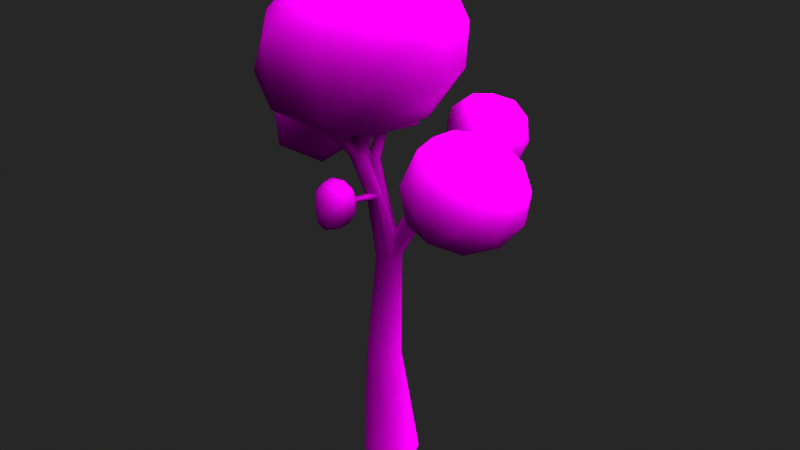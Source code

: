 # Source: tree.blend  (saved by Blender 2.80.44; exported with 4.5.12 LTS)
import bpy
from mathutils import Matrix  # noqa: F401  (used for matrix-valued properties, if any)

bpy.ops.wm.read_factory_settings(use_empty=True)
scene = bpy.context.scene
scene.name = 'Scene'

# ---- collections
col_collection = bpy.data.collections.new('Collection'); scene.collection.children.link(col_collection)

# ---- images (referenced by path relative to the original .blend; pixels are not part of the script)
import os
ASSET_DIR = os.environ.get("B2B_ASSET_DIR", "")  # directory of the original .blend (textures are referenced by path, not embedded)
HERE = os.path.dirname(os.path.abspath(__file__))  # packed textures are extracted next to this script under _unpacked/

def load_image(name, relpath, width, height, colorspace="sRGB"):
    """Load a texture the original file referenced (path relative to the .blend, or extracted next to this script)."""
    p = next((c for c in (os.path.join(HERE, relpath), os.path.join(ASSET_DIR, relpath)) if relpath and os.path.exists(c)), "")
    if p:
        img = bpy.data.images.load(p, check_existing=True)
        img.name = name
    else:  # same state as the original file: an image datablock whose file is absent (Cycles renders it pink)
        img = bpy.data.images.new(name, width, height)
        img.source = "FILE"
        img.filepath = "//" + (relpath or name)
    img.colorspace_settings.name = colorspace
    return img
img_tree_png = load_image('tree.png', 'tree.png', 1024, 1024, 'Linear Rec.709')

# ---- materials (node trees are filled in below, after node groups)
mat_tree_material = bpy.data.materials.new('Tree Material')
mat_tree_material.use_transparent_shadow = False
mat_tree_material.roughness = 0.25

# ---- material node trees
mat_tree_material.use_nodes = True; mat_tree_material.node_tree.nodes.clear()
_N = mat_tree_material.node_tree.nodes; _L = mat_tree_material.node_tree.links
n0 = _N.new('ShaderNodeOutputMaterial'); n0.name = 'Material Output'; n0.location = (300, 300)
n1 = _N.new('ShaderNodeBsdfDiffuse'); n1.name = 'Diffuse BSDF'; n1.location = (10, 300)
n1.inputs[1].default_value = 0.5
n2 = _N.new('ShaderNodeTexImage'); n2.name = 'Image Texture.001'; n2.location = (-368, 293)
n2.width = 306
n2.image = img_tree_png
_L.new(n1.outputs[0], n0.inputs[0])
_L.new(n2.outputs[0], n1.inputs[0])
n0.is_active_output = True

# ---- world
world_world = bpy.data.worlds.new('World'); scene.world = world_world
world_world.use_nodes = True; world_world.node_tree.nodes.clear()
_N = world_world.node_tree.nodes; _L = world_world.node_tree.links
n0 = _N.new('ShaderNodeOutputWorld'); n0.name = 'World Output'; n0.location = (300, 300)
n1 = _N.new('ShaderNodeBackground'); n1.name = 'Background'; n1.location = (10, 300)
n1.inputs[0].default_value = (0.1523, 0.1523, 0.1523, 1.0)
_L.new(n1.outputs[0], n0.inputs[0])
n0.is_active_output = True
world_world.color = (0.05088, 0.05088, 0.05088)
world_world.use_sun_shadow = False
world_world.sun_shadow_jitter_overblur = 0.0

# ---- lights
light_sun = bpy.data.lights.new('Sun', 'SUN')
light_sun.transmission_factor = 0.0
light_sun.angle = 1.571
light_sun.energy = 5.0
light_sun.shadow_buffer_clip_start = 0.5
light_sun.shadow_soft_size = 1.0

# ---- meshes
me_tree_mesh = bpy.data.meshes.new('Tree Mesh')
me_tree_mesh.from_pydata([(0.02821, 0.109, 1.0), (-0.08084, 0.1542, 1.0), (-3.912e-08, 0.25, 0.0), (0.1768, 0.1768, 0.0), (0.05859, 0.07775, 2.0), (0.25, -1.093e-08, 0.0), (0.1768, -0.1768, 0.0), (0.05859, -0.07775, 2.0), (-6.097e-08, -0.25, 0.0), (-0.1768, -0.1768, 0.0), (-0.25, 2.981e-09, 0.0), (-0.1768, 0.1768, 0.0), (0.07338, -6.741e-09, 1.0), (0.02821, -0.109, 1.0), (-0.08084, -0.1542, 1.0), (-0.1899, -0.109, 1.0), (-0.2351, 1.839e-09, 1.0), (-0.1899, 0.109, 1.0), (0.9601, -0.7231, 2.738), (1.324, -0.5915, 3.031), (0.8264, -0.7024, 3.218), (0.5617, -0.5131, 2.916), (0.8499, -0.2922, 2.629), (1.318, -0.3399, 2.666), (1.097, -0.3078, 3.413), (0.6279, -0.2579, 3.329), (0.6454, -0.004346, 2.961), (1.099, 0.1015, 2.826), (1.408, -0.08253, 3.05), (0.9611, 0.1214, 3.238), (0.8809, -0.7851, 2.97), (1.168, -0.7223, 2.868), (1.089, -0.7096, 3.154), (1.385, -0.4952, 2.81), (1.168, -0.5731, 2.65), (0.7188, -0.673, 2.797), (0.6413, -0.6612, 3.073), (0.891, -0.5432, 2.618), (0.661, -0.4209, 2.724), (1.095, -0.3188, 2.592), (1.441, -0.3401, 3.041), (1.435, -0.1952, 2.831), (0.9596, -0.5416, 3.377), (1.256, -0.4748, 3.264), (0.5335, -0.4007, 3.144), (0.6839, -0.5117, 3.326), (0.7132, -0.1228, 2.767), (0.5483, -0.2529, 2.929), (1.251, -0.08693, 2.707), (0.9763, -0.05896, 2.694), (1.305, -0.1756, 3.266), (0.8344, -0.2811, 3.443), (0.5816, -0.1011, 3.157), (0.8498, 0.1097, 2.881), (1.298, 0.06186, 2.922), (1.039, -0.05731, 3.379), (1.218, 0.0735, 3.175), (0.763, -0.02723, 3.333), (0.7685, 0.1226, 3.114), (1.04, 0.1834, 3.029), (-1.011, 0.2563, 2.488), (-0.738, 0.03046, 2.727), (-1.139, -0.1376, 2.744), (-1.351, 0.2354, 2.764), (-1.139, 0.6502, 2.744), (-0.738, 0.5174, 2.727), (-0.9451, -0.12, 3.141), (-1.346, 0.01286, 3.158), (-1.346, 0.4998, 3.158), (-0.9451, 0.6678, 3.141), (-0.6743, 0.2783, 3.137), (-1.073, 0.2739, 3.397), (-0.05986, 0.5152, 3.483), (0.4522, -0.09196, 3.385), (-0.3526, -0.2877, 3.257), (-0.7408, 0.03851, 3.682), (-0.2439, 0.5955, 4.182), (0.5217, 0.3099, 4.058), (0.03031, -0.8095, 3.424), (-0.8041, -0.6808, 3.627), (-0.6042, -0.2899, 4.422), (0.2078, 0.1282, 4.534), (0.6412, -0.4271, 4.18), (-0.04983, -0.6771, 4.359), (-0.2028, 0.1381, 3.279), (0.2427, 0.2625, 3.448), (0.06414, -0.1542, 3.245), (0.6169, 0.1469, 3.753), (0.2766, 0.5355, 3.747), (-0.4592, 0.3683, 3.515), (-0.5965, -0.116, 3.371), (-0.1758, 0.7004, 3.833), (-0.5809, 0.3791, 3.968), (0.1778, 0.5838, 4.131), (0.7062, -0.3221, 3.695), (0.7053, -0.06876, 4.164), (-0.1651, -0.5841, 3.265), (0.2126, -0.4623, 3.279), (-0.8538, -0.3502, 3.677), (-0.637, -0.5263, 3.363), (-0.4863, 0.1785, 4.363), (-0.7839, -0.1112, 4.081), (0.4344, 0.1853, 4.375), (-0.003739, 0.3763, 4.418), (0.4339, -0.6769, 3.792), (-0.4536, -0.8494, 3.445), (-0.7506, -0.5648, 4.104), (-0.2199, 0.00665, 4.557), (0.4952, -0.1785, 4.46), (0.009132, -0.9002, 3.969), (0.3444, -0.5444, 4.321), (-0.4721, -0.8821, 4.004), (-0.3688, -0.5205, 4.454), (0.1101, -0.1304, 4.501), (-0.09691, 0.07775, 2.0), (-0.1291, 7.766e-10, 2.0), (-0.09691, -0.07775, 2.0), (-0.01916, -0.11, 2.0), (-0.01916, 0.11, 2.0), (0.0908, -5.341e-09, 2.0), (-0.09581, -0.2146, 3.0), (-0.04977, -0.2344, 3.013), (-0.0307, -0.2823, 3.018), (-0.04977, -0.3301, 3.013), (-0.09581, -0.3499, 3.0), (-0.1418, -0.3301, 2.987), (-0.1609, -0.2823, 2.982), (-0.1418, -0.2344, 2.987), (0.2833, 0.2592, 2.756), (0.3241, 0.2489, 2.726), (0.3494, 0.2056, 2.712), (0.3443, 0.1546, 2.721), (0.3118, 0.1259, 2.749), (0.271, 0.1362, 2.779), (0.2457, 0.1795, 2.794), (0.2508, 0.2305, 2.784), (-0.4133, 0.3198, 2.656), (-0.3744, 0.3081, 2.682), (-0.3603, 0.2691, 2.706), (-0.3793, 0.2256, 2.715), (-0.4203, 0.2033, 2.703), (-0.4593, 0.215, 2.677), (-0.4734, 0.254, 2.653), (-0.4544, 0.2975, 2.644), (-0.3254, -0.611, 3.47), (-0.3019, -0.6226, 3.48), (-0.2874, -0.6463, 3.475), (-0.2904, -0.6682, 3.458), (-0.3091, -0.6754, 3.438), (-0.3326, -0.6638, 3.427), (-0.3471, -0.6401, 3.432), (-0.3441, -0.6182, 3.45), (0.1529, -0.2686, 3.48), (0.1726, -0.2779, 3.478), (0.1807, -0.2979, 3.482), (0.1726, -0.3168, 3.49), (0.1529, -0.3236, 3.496), (0.1332, -0.3143, 3.498), (0.125, -0.2943, 3.495), (0.1332, -0.2754, 3.487), (0.8045, 0.05, 3.008), (0.8202, 0.04485, 2.988), (0.8305, 0.02318, 2.978), (0.8293, -0.002304, 2.983), (0.8174, -0.01668, 3.001), (0.8017, -0.01153, 3.021), (0.7914, 0.01013, 3.031), (0.7926, 0.03562, 3.026), (0.2817, 0.5477, 2.986), (0.3062, 0.5448, 2.99), (0.32, 0.5305, 3.006), (0.3151, 0.5131, 3.023), (0.2944, 0.5029, 3.033), (0.2699, 0.5058, 3.028), (0.256, 0.5201, 3.013), (0.2609, 0.5375, 2.995), (-0.8666, 0.2942, 2.879), (-0.8547, 0.292, 2.902), (-0.8493, 0.272, 2.919), (-0.8533, 0.2459, 2.918), (-0.8646, 0.2289, 2.901), (-0.8764, 0.2311, 2.878), (-0.8819, 0.2511, 2.861), (-0.8779, 0.2772, 2.862), (-0.4775, 0.5618, 2.997), (-0.4564, 0.5554, 3.011), (-0.4488, 0.5343, 3.024), (-0.4591, 0.5109, 3.029), (-0.4812, 0.4988, 3.023), (-0.5023, 0.5052, 3.009), (-0.5099, 0.5262, 2.995), (-0.4996, 0.5497, 2.991), (-0.3345, -0.0559, 3.35), (-0.3182, -0.06055, 3.362), (-0.3132, -0.07673, 3.375), (-0.3223, -0.09496, 3.38), (-0.3404, -0.1046, 3.375), (-0.3567, -0.09991, 3.363), (-0.3617, -0.08373, 3.35), (-0.3526, -0.06551, 3.345), (-0.2261, 0.06445, 2.428), (-0.2146, 0.1971, 2.413), (-0.2613, 0.08178, 2.397), (-0.1876, 0.08597, 2.455), (-0.2531, 0.1756, 2.386), (-0.1794, 0.1798, 2.444), (-0.1682, 0.1337, 2.462), (-0.2725, 0.1278, 2.379), (0.03825, -0.1781, 2.632), (0.02005, -0.2187, 2.613), (-0.02387, -0.2337, 2.601), (-0.0678, -0.1311, 2.635), (-0.02387, -0.1162, 2.648), (-0.0678, -0.2142, 2.602), (0.02005, -0.1356, 2.647), (-0.08599, -0.1717, 2.616), (0.1394, 0.1697, 2.46), (0.1238, 0.1081, 2.467), (0.2062, 0.03205, 2.437), (0.256, 0.06218, 2.418), (0.1892, 0.1998, 2.441), (0.1515, 0.05106, 2.457), (0.2716, 0.1238, 2.411), (0.2439, 0.1808, 2.421), (-0.5267, 0.5855, 2.838), (-0.208, 0.6198, 2.936), (-0.3964, 0.2609, 2.909), (-0.743, 0.3622, 2.885), (-0.7984, 0.8034, 2.998), (-0.4804, 0.8288, 2.961), (-0.2697, 0.4264, 3.167), (-0.6264, 0.2915, 3.188), (-0.8988, 0.5695, 3.204), (-0.7104, 0.827, 3.195), (-0.3018, 0.6839, 3.116), (-0.5802, 0.5632, 3.335), (0.4855, 0.2688, 3.058), (0.7517, 0.4785, 3.221), (0.3876, 0.5216, 3.357), (0.1938, 0.4874, 3.107), (0.4048, 0.4572, 2.794), (0.7474, 0.421, 2.837), (0.5855, 0.8731, 3.275), (0.2423, 0.8735, 3.199), (0.2551, 0.8265, 2.938), (0.5869, 0.7647, 2.777), (0.8131, 0.7633, 3.007), (0.4862, 1.029, 3.034), (0.4275, 0.3394, 3.251), (0.6379, 0.329, 3.158), (0.5799, 0.4783, 3.337), (0.7967, 0.4185, 3.019), (0.6376, 0.3025, 2.93), (0.3088, 0.3286, 3.083), (0.2521, 0.4733, 3.261), (0.4349, 0.3127, 2.888), (0.2665, 0.4492, 2.933), (0.5842, 0.4013, 2.767), (0.8379, 0.6168, 3.116), (0.8333, 0.5814, 2.896), (0.4851, 0.712, 3.355), (0.702, 0.675, 3.299), (0.1731, 0.6818, 3.184), (0.2833, 0.7093, 3.312), (0.3048, 0.6429, 2.85), (0.184, 0.6613, 3.014), (0.6982, 0.5712, 2.75), (0.4974, 0.606, 2.742), (0.7381, 0.8438, 3.174), (0.3934, 0.9218, 3.253), (0.2084, 0.8744, 3.069), (0.4047, 0.8303, 2.837), (0.7331, 0.7799, 2.854), (0.5434, 1.005, 3.162), (0.6741, 0.9392, 3.023), (0.3412, 1.009, 3.117), (0.3452, 0.9744, 2.97), (0.5439, 0.9368, 2.895), (-0.004109, -0.5668, 2.734), (-0.01012, -0.5703, 2.72), (-0.02291, -0.5707, 2.713), (-0.03074, -0.5475, 2.74), (-0.02062, -0.559, 2.752), (-0.03255, -0.5577, 2.707), (-0.008505, -0.562, 2.747), (-0.03781, -0.5521, 2.724), (-0.04825, -0.3832, 2.672), (-0.02387, -0.3813, 2.68), (-0.03302, -0.4206, 2.647), (-0.05835, -0.3891, 2.658), (0.0106, -0.3909, 2.665), (0.000451, -0.3967, 2.65), (-0.01344, -0.4229, 2.644), (0.0005051, -0.3845, 2.677), (-0.01774, -0.6255, 2.503), (0.1222, -0.7439, 2.648), (-0.06769, -0.7852, 2.587), (-0.1718, -0.6322, 2.659), (-0.05686, -0.4967, 2.651), (0.1251, -0.5619, 2.658), (0.04126, -0.7881, 2.799), (-0.1395, -0.7265, 2.825), (-0.1385, -0.5592, 2.846), (0.04228, -0.5223, 2.839), (0.1562, -0.6554, 2.84), (-0.01028, -0.6506, 2.928), (-0.05139, -0.7318, 2.518), (0.06096, -0.6951, 2.546), (0.03252, -0.7838, 2.585), (0.1473, -0.652, 2.653), (0.06625, -0.5814, 2.554), (-0.112, -0.6332, 2.542), (-0.1414, -0.7249, 2.601), (-0.04034, -0.5404, 2.548), (-0.1328, -0.5507, 2.647), (0.04096, -0.5065, 2.623), (0.1675, -0.7123, 2.761), (0.1683, -0.605, 2.764), (-0.007213, -0.7948, 2.687), (0.0994, -0.7896, 2.722), (-0.1788, -0.6821, 2.754), (-0.1149, -0.7601, 2.708), (-0.1132, -0.5133, 2.764), (-0.1777, -0.5835, 2.77), (0.1005, -0.5254, 2.751), (-0.007021, -0.4902, 2.75), (0.1164, -0.7392, 2.841), (-0.05655, -0.7733, 2.816), (-0.1632, -0.6352, 2.846), (-0.05525, -0.5216, 2.86), (0.118, -0.5765, 2.855), (0.01788, -0.734, 2.89), (0.08617, -0.6529, 2.902), (-0.08786, -0.6993, 2.898), (-0.08597, -0.5999, 2.911), (0.02072, -0.5748, 2.91)], [], [(3, 0, 12, 5), (1, 118, 4, 0), (5, 12, 13, 6), (0, 4, 119, 12), (6, 13, 14, 8), (12, 119, 7, 13), (8, 14, 15, 9), (13, 7, 117, 14), (9, 15, 16, 10), (14, 117, 116, 15), (10, 16, 17, 11), (15, 116, 115, 16), (11, 17, 1, 2), (16, 115, 114, 17), (2, 1, 0, 3), (17, 114, 118, 1), (18, 31, 30), (19, 31, 33), (18, 30, 35), (18, 35, 37), (18, 37, 34), (19, 33, 40), (20, 32, 42), (21, 36, 44), (22, 38, 46), (23, 39, 48), (19, 40, 43), (20, 42, 45), (21, 44, 47), (22, 46, 49), (23, 48, 41), (24, 50, 55), (25, 51, 57), (26, 52, 58), (27, 53, 59), (28, 54, 56), (56, 59, 29), (56, 54, 59), (54, 27, 59), (59, 58, 29), (59, 53, 58), (53, 26, 58), (58, 57, 29), (58, 52, 57), (52, 25, 57), (57, 55, 29), (57, 51, 55), (51, 24, 55), (55, 56, 29), (55, 50, 56), (50, 28, 56), (41, 54, 28), (41, 48, 54), (48, 27, 54), (49, 53, 27), (49, 46, 53), (46, 26, 53), (47, 52, 26), (47, 44, 52), (44, 25, 52), (45, 51, 25), (45, 42, 51), (42, 24, 51), (43, 50, 24), (43, 40, 50), (40, 28, 50), (48, 49, 27), (48, 39, 49), (39, 22, 49), (46, 47, 26), (46, 38, 47), (38, 21, 47), (44, 45, 25), (44, 36, 45), (36, 20, 45), (42, 43, 24), (42, 32, 43), (32, 19, 43), (40, 41, 28), (40, 33, 41), (33, 23, 41), (34, 39, 23), (34, 37, 39), (37, 22, 39), (37, 38, 22), (37, 35, 38), (35, 21, 38), (35, 36, 21), (35, 30, 36), (30, 20, 36), (33, 34, 23), (33, 31, 34), (31, 18, 34), (30, 32, 20), (30, 31, 32), (31, 19, 32), (60, 61, 62), (61, 60, 65), (60, 62, 63), (60, 63, 64), (60, 64, 65), (61, 65, 70), (62, 61, 66), (63, 62, 67), (64, 63, 68), (65, 64, 69), (61, 70, 66), (62, 66, 67), (63, 67, 68), (64, 68, 69), (65, 69, 70), (66, 70, 71), (67, 66, 71), (68, 67, 71), (69, 68, 71), (70, 69, 71), (72, 85, 84), (73, 85, 87), (72, 84, 89), (72, 89, 91), (72, 91, 88), (73, 87, 94), (74, 86, 96), (75, 90, 98), (76, 92, 100), (77, 93, 102), (73, 94, 97), (74, 96, 99), (75, 98, 101), (76, 100, 103), (77, 102, 95), (78, 104, 109), (79, 105, 111), (80, 106, 112), (81, 107, 113), (82, 108, 110), (110, 113, 83), (110, 108, 113), (108, 81, 113), (113, 112, 83), (113, 107, 112), (107, 80, 112), (112, 111, 83), (112, 106, 111), (106, 79, 111), (111, 109, 83), (111, 105, 109), (105, 78, 109), (109, 110, 83), (109, 104, 110), (104, 82, 110), (95, 108, 82), (95, 102, 108), (102, 81, 108), (103, 107, 81), (103, 100, 107), (100, 80, 107), (101, 106, 80), (101, 98, 106), (98, 79, 106), (99, 105, 79), (99, 96, 105), (96, 78, 105), (97, 104, 78), (97, 94, 104), (94, 82, 104), (102, 103, 81), (102, 93, 103), (93, 76, 103), (100, 101, 80), (100, 92, 101), (92, 75, 101), (98, 99, 79), (98, 90, 99), (90, 74, 99), (96, 97, 78), (96, 86, 97), (86, 73, 97), (94, 95, 82), (94, 87, 95), (87, 77, 95), (88, 93, 77), (88, 91, 93), (91, 76, 93), (91, 92, 76), (91, 89, 92), (89, 75, 92), (89, 90, 75), (89, 84, 90), (84, 74, 90), (87, 88, 77), (87, 85, 88), (85, 72, 88), (84, 86, 74), (84, 85, 86), (85, 73, 86), (217, 134, 135, 216), (222, 130, 131, 219), (220, 128, 129, 223), (221, 133, 134, 217), (223, 129, 130, 222), (218, 132, 133, 221), (216, 135, 128, 220), (219, 131, 132, 218), (204, 207, 142, 143), (203, 206, 138, 139), (205, 201, 136, 137), (207, 202, 141, 142), (206, 205, 137, 138), (202, 200, 140, 141), (201, 204, 143, 136), (200, 203, 139, 140), (214, 212, 120, 121), (209, 208, 122, 123), (208, 214, 121, 122), (213, 210, 124, 125), (212, 211, 127, 120), (210, 209, 123, 124), (215, 213, 125, 126), (211, 215, 126, 127), (125, 124, 148, 149), (123, 122, 146, 147), (121, 120, 144, 145), (120, 127, 151, 144), (126, 125, 149, 150), (124, 123, 147, 148), (122, 121, 145, 146), (127, 126, 150, 151), (124, 156, 157, 125), (122, 154, 155, 123), (120, 152, 153, 121), (127, 159, 152, 120), (125, 157, 158, 126), (123, 155, 156, 124), (121, 153, 154, 122), (126, 158, 159, 127), (132, 131, 163, 164), (134, 133, 165, 166), (128, 135, 167, 160), (129, 128, 160, 161), (131, 130, 162, 163), (133, 132, 164, 165), (135, 134, 166, 167), (130, 129, 161, 162), (131, 171, 172, 132), (133, 173, 174, 134), (135, 175, 168, 128), (128, 168, 169, 129), (130, 170, 171, 131), (132, 172, 173, 133), (134, 174, 175, 135), (129, 169, 170, 130), (138, 137, 177, 178), (140, 139, 179, 180), (142, 141, 181, 182), (136, 143, 183, 176), (137, 136, 176, 177), (139, 138, 178, 179), (141, 140, 180, 181), (143, 142, 182, 183), (137, 185, 186, 138), (139, 187, 188, 140), (141, 189, 190, 142), (143, 191, 184, 136), (136, 184, 185, 137), (138, 186, 187, 139), (140, 188, 189, 141), (142, 190, 191, 143), (125, 197, 198, 126), (123, 195, 196, 124), (121, 193, 194, 122), (126, 198, 199, 127), (124, 196, 197, 125), (122, 194, 195, 123), (120, 192, 193, 121), (127, 199, 192, 120), (117, 7, 203, 200), (118, 114, 204, 201), (116, 117, 200, 202), (119, 4, 205, 206), (115, 116, 202, 207), (4, 118, 201, 205), (7, 119, 206, 203), (114, 115, 207, 204), (114, 115, 215, 211), (115, 116, 213, 215), (117, 7, 209, 210), (118, 114, 211, 212), (116, 117, 210, 213), (119, 4, 214, 208), (7, 119, 208, 209), (4, 118, 212, 214), (7, 219, 218, 117), (114, 216, 220, 118), (117, 218, 221, 116), (4, 223, 222, 119), (116, 221, 217, 115), (118, 220, 223, 4), (119, 222, 219, 7), (115, 217, 216, 114), (224, 225, 226), (225, 224, 229), (224, 226, 227), (224, 227, 228), (224, 228, 229), (225, 229, 234), (226, 225, 230), (227, 226, 231), (228, 227, 232), (229, 228, 233), (225, 234, 230), (226, 230, 231), (227, 231, 232), (228, 232, 233), (229, 233, 234), (230, 234, 235), (231, 230, 235), (232, 231, 235), (233, 232, 235), (234, 233, 235), (236, 249, 248), (237, 249, 251), (236, 248, 253), (236, 253, 255), (236, 255, 252), (237, 251, 258), (238, 250, 260), (239, 254, 262), (240, 256, 264), (241, 257, 266), (237, 258, 261), (238, 260, 263), (239, 262, 265), (240, 264, 267), (241, 266, 259), (242, 268, 273), (243, 269, 275), (244, 270, 276), (245, 271, 277), (246, 272, 274), (274, 277, 247), (274, 272, 277), (272, 245, 277), (277, 276, 247), (277, 271, 276), (271, 244, 276), (276, 275, 247), (276, 270, 275), (270, 243, 275), (275, 273, 247), (275, 269, 273), (269, 242, 273), (273, 274, 247), (273, 268, 274), (268, 246, 274), (259, 272, 246), (259, 266, 272), (266, 245, 272), (267, 271, 245), (267, 264, 271), (264, 244, 271), (265, 270, 244), (265, 262, 270), (262, 243, 270), (263, 269, 243), (263, 260, 269), (260, 242, 269), (261, 268, 242), (261, 258, 268), (258, 246, 268), (266, 267, 245), (266, 257, 267), (257, 240, 267), (264, 265, 244), (264, 256, 265), (256, 239, 265), (262, 263, 243), (262, 254, 263), (254, 238, 263), (260, 261, 242), (260, 250, 261), (250, 237, 261), (258, 259, 246), (258, 251, 259), (251, 241, 259), (252, 257, 241), (252, 255, 257), (255, 240, 257), (255, 256, 240), (255, 253, 256), (253, 239, 256), (253, 254, 239), (253, 248, 254), (248, 238, 254), (251, 252, 241), (251, 249, 252), (249, 236, 252), (248, 250, 238), (248, 249, 250), (249, 237, 250), (287, 286, 281, 282), (289, 288, 283, 285), (291, 290, 278, 279), (288, 292, 280, 283), (292, 291, 279, 280), (286, 289, 285, 281), (293, 287, 282, 284), (290, 293, 284, 278), (208, 214, 293, 290), (214, 212, 287, 293), (211, 215, 289, 286), (210, 209, 291, 292), (213, 210, 292, 288), (209, 208, 290, 291), (215, 213, 288, 289), (212, 211, 286, 287), (294, 307, 306), (295, 307, 309), (294, 306, 311), (294, 311, 313), (294, 313, 310), (295, 309, 316), (296, 308, 318), (297, 312, 320), (298, 314, 322), (299, 315, 324), (295, 316, 319), (296, 318, 321), (297, 320, 323), (298, 322, 325), (299, 324, 317), (300, 326, 331), (301, 327, 333), (302, 328, 334), (303, 329, 335), (304, 330, 332), (332, 335, 305), (332, 330, 335), (330, 303, 335), (335, 334, 305), (335, 329, 334), (329, 302, 334), (334, 333, 305), (334, 328, 333), (328, 301, 333), (333, 331, 305), (333, 327, 331), (327, 300, 331), (331, 332, 305), (331, 326, 332), (326, 304, 332), (317, 330, 304), (317, 324, 330), (324, 303, 330), (325, 329, 303), (325, 322, 329), (322, 302, 329), (323, 328, 302), (323, 320, 328), (320, 301, 328), (321, 327, 301), (321, 318, 327), (318, 300, 327), (319, 326, 300), (319, 316, 326), (316, 304, 326), (324, 325, 303), (324, 315, 325), (315, 298, 325), (322, 323, 302), (322, 314, 323), (314, 297, 323), (320, 321, 301), (320, 312, 321), (312, 296, 321), (318, 319, 300), (318, 308, 319), (308, 295, 319), (316, 317, 304), (316, 309, 317), (309, 299, 317), (310, 315, 299), (310, 313, 315), (313, 298, 315), (313, 314, 298), (313, 311, 314), (311, 297, 314), (311, 312, 297), (311, 306, 312), (306, 296, 312), (309, 310, 299), (309, 307, 310), (307, 294, 310), (306, 308, 296), (306, 307, 308), (307, 295, 308)])
me_tree_mesh.polygons.foreach_set('use_smooth', [True] * 496)
_uv = me_tree_mesh.uv_layers.new(name='Tree UV Map')
_uv.uv.foreach_set('vector', [0.6476, 0.3788, 0.6486, 0.1987, 0.6695, 0.1987, 0.6815, 0.3788, 0.5861, 0.2026, 0.5723, 0.3794, 0.5597, 0.3787, 0.5684, 0.2016, 0.6101, 0.3795, 0.6219, 0.1994, 0.6428, 0.1994, 0.644, 0.3795, 0.6486, 0.1987, 0.6572, 0.0237, 0.6721, 0.0237, 0.6695, 0.1987, 0.6755, 0.3832, 0.6617, 0.5514, 0.6408, 0.5518, 0.6416, 0.3838, 0.6219, 0.1994, 0.6218, 0.0237, 0.6367, 0.0237, 0.6428, 0.1994, 0.7192, 0.0237, 0.7058, 0.1968, 0.685, 0.1968, 0.6856, 0.02381, 0.6617, 0.5514, 0.6755, 0.7109, 0.6606, 0.7111, 0.6408, 0.5518, 0.719, 0.3731, 0.7068, 0.5472, 0.6859, 0.5472, 0.685, 0.3731, 0.7058, 0.1968, 0.7192, 0.3695, 0.7044, 0.3696, 0.685, 0.1968, 0.7226, 0.7107, 0.7275, 0.5402, 0.7481, 0.5396, 0.756, 0.7097, 0.7068, 0.5472, 0.7077, 0.7186, 0.6928, 0.7186, 0.6859, 0.5472, 0.6065, 0.02574, 0.6065, 0.2029, 0.5861, 0.2026, 0.5734, 0.02525, 0.7275, 0.5402, 0.7413, 0.3736, 0.756, 0.3731, 0.7481, 0.5396, 0.5734, 0.02525, 0.5861, 0.2026, 0.5684, 0.2016, 0.5448, 0.0237, 0.6065, 0.2029, 0.5869, 0.3796, 0.5723, 0.3794, 0.5861, 0.2026, 0.4349, 0.8001, 0.4752, 0.7909, 0.4565, 0.8389, 0.178, 0.7232, 0.2023, 0.6904, 0.2186, 0.7407, 0.4349, 0.8001, 0.4565, 0.8389, 0.4105, 0.838, 0.08011, 0.6506, 0.08011, 0.6955, 0.04407, 0.6647, 0.08011, 0.6506, 0.04407, 0.6647, 0.04599, 0.6167, 0.178, 0.7232, 0.2186, 0.7407, 0.1796, 0.7724, 0.3164, 0.8046, 0.3157, 0.7575, 0.3594, 0.7872, 0.1788, 0.8337, 0.2119, 0.8562, 0.1641, 0.8755, 0.4946, 0.63, 0.5033, 0.6661, 0.4554, 0.6536, 0.5001, 0.5482, 0.5033, 0.5866, 0.4585, 0.5573, 0.178, 0.7232, 0.1796, 0.7724, 0.1355, 0.7411, 0.7988, 0.5745, 0.7595, 0.5522, 0.7994, 0.5286, 0.1788, 0.8337, 0.1641, 0.8755, 0.1355, 0.8392, 0.4946, 0.63, 0.4554, 0.6536, 0.4543, 0.6054, 0.4049, 0.6624, 0.4049, 0.7084, 0.368, 0.6845, 0.5897, 0.7676, 0.5896, 0.7181, 0.6322, 0.7536, 0.1718, 0.568, 0.2102, 0.5851, 0.171, 0.6124, 0.7641, 0.329, 0.8006, 0.3143, 0.7832, 0.3636, 0.3125, 0.8082, 0.3503, 0.8315, 0.3082, 0.8456, 0.6843, 0.7592, 0.719, 0.7747, 0.6837, 0.8059, 0.2742, 0.8603, 0.3082, 0.8456, 0.3115, 0.8853, 0.6837, 0.8059, 0.719, 0.7747, 0.719, 0.8206, 0.2754, 0.813, 0.3125, 0.8082, 0.3082, 0.8456, 0.3082, 0.8456, 0.3503, 0.8753, 0.3115, 0.8853, 0.3082, 0.8456, 0.3503, 0.8315, 0.3503, 0.8753, 0.7395, 0.3623, 0.7641, 0.329, 0.7832, 0.3636, 0.1357, 0.6411, 0.171, 0.6124, 0.1721, 0.6587, 0.1357, 0.6411, 0.1355, 0.5891, 0.171, 0.6124, 0.1355, 0.5891, 0.1718, 0.568, 0.171, 0.6124, 0.171, 0.6124, 0.2102, 0.6401, 0.1721, 0.6587, 0.171, 0.6124, 0.2102, 0.5851, 0.2102, 0.6401, 0.6149, 0.8059, 0.5897, 0.7676, 0.6322, 0.7536, 0.2102, 0.6401, 0.1979, 0.6868, 0.1721, 0.6587, 0.6322, 0.7536, 0.5896, 0.7181, 0.6322, 0.7057, 0.6451, 0.7749, 0.6843, 0.7592, 0.6837, 0.8059, 0.7058, 0.7221, 0.719, 0.7747, 0.6843, 0.7592, 0.368, 0.6845, 0.4049, 0.7084, 0.3688, 0.7387, 0.4049, 0.7084, 0.4038, 0.7545, 0.3688, 0.7387, 0.4543, 0.6054, 0.4105, 0.6277, 0.4182, 0.5832, 0.4543, 0.6054, 0.4554, 0.6536, 0.4105, 0.6277, 0.7276, 0.3118, 0.7641, 0.329, 0.7395, 0.3623, 0.7637, 0.2819, 0.8006, 0.3143, 0.7641, 0.329, 0.7637, 0.2819, 0.8006, 0.2644, 0.8006, 0.3143, 0.4586, 0.1621, 0.49, 0.1538, 0.49, 0.1959, 0.7994, 0.5286, 0.7622, 0.4999, 0.8017, 0.4866, 0.7994, 0.5286, 0.7595, 0.5522, 0.7622, 0.4999, 0.5623, 0.8056, 0.5897, 0.7676, 0.6149, 0.8059, 0.5464, 0.7502, 0.5896, 0.7181, 0.5897, 0.7676, 0.1355, 0.7411, 0.1796, 0.7724, 0.1368, 0.7941, 0.6605, 0.7221, 0.6843, 0.7592, 0.6451, 0.7749, 0.4585, 0.5573, 0.4543, 0.6054, 0.4182, 0.5832, 0.4585, 0.5573, 0.5033, 0.5866, 0.4543, 0.6054, 0.5033, 0.5866, 0.4946, 0.63, 0.4543, 0.6054, 0.7276, 0.3118, 0.7637, 0.2819, 0.7641, 0.329, 0.7276, 0.3118, 0.7228, 0.2609, 0.7637, 0.2819, 0.1651, 0.7976, 0.1788, 0.8337, 0.1355, 0.8392, 0.8392, 0.5109, 0.7994, 0.5286, 0.8017, 0.4866, 0.8392, 0.5109, 0.8392, 0.5621, 0.7994, 0.5286, 0.8392, 0.5621, 0.7988, 0.5745, 0.7994, 0.5286, 0.5623, 0.8056, 0.5464, 0.7502, 0.5897, 0.7676, 0.3594, 0.7872, 0.3157, 0.7575, 0.3594, 0.7297, 0.3157, 0.7575, 0.3168, 0.7083, 0.3594, 0.7297, 0.6605, 0.7221, 0.7058, 0.7221, 0.6843, 0.7592, 0.1796, 0.7724, 0.2186, 0.7407, 0.2166, 0.7941, 0.5455, 0.5991, 0.5105, 0.5812, 0.5367, 0.5482, 0.04599, 0.6167, 0.001775, 0.6354, 0.005926, 0.5981, 0.04599, 0.6167, 0.04407, 0.6647, 0.001775, 0.6354, 0.04407, 0.6647, 0.004294, 0.6796, 0.001775, 0.6354, 0.04407, 0.6647, 0.03502, 0.711, 0.004294, 0.6796, 0.04407, 0.6647, 0.08011, 0.6955, 0.03502, 0.711, 0.2119, 0.8052, 0.1788, 0.8337, 0.1651, 0.7976, 0.2119, 0.8052, 0.2119, 0.8562, 0.1788, 0.8337, 0.4105, 0.838, 0.4565, 0.8389, 0.4336, 0.8828, 0.4565, 0.8389, 0.4752, 0.8779, 0.4336, 0.8828, 0.5455, 0.5991, 0.5068, 0.6304, 0.5105, 0.5812, 0.5455, 0.5991, 0.5455, 0.6531, 0.5068, 0.6304, 0.5455, 0.6531, 0.5077, 0.6716, 0.5068, 0.6304, 0.2742, 0.7836, 0.3157, 0.7575, 0.3164, 0.8046, 0.2742, 0.7836, 0.2751, 0.7283, 0.3157, 0.7575, 0.2751, 0.7283, 0.3168, 0.7083, 0.3157, 0.7575, 0.8026, 0.7327, 0.8672, 0.7143, 0.8672, 0.7885, 0.7156, 0.8242, 0.7156, 0.8968, 0.6451, 0.8618, 0.8026, 0.7327, 0.8672, 0.7885, 0.7947, 0.8035, 0.795, 0.1438, 0.795, 0.2143, 0.7251, 0.1709, 0.07026, 0.8964, 0.001775, 0.8437, 0.07026, 0.8182, 0.485, 0.7549, 0.4105, 0.7873, 0.4123, 0.7097, 0.8661, 0.3069, 0.928, 0.2609, 0.928, 0.3347, 0.732, 0.06252, 0.797, 0.0237, 0.797, 0.1097, 0.7251, 0.1709, 0.795, 0.2143, 0.7228, 0.2574, 0.7911, 0.827, 0.7321, 0.7971, 0.7911, 0.7456, 0.485, 0.7549, 0.4123, 0.7097, 0.485, 0.6697, 0.8942, 0.6595, 0.8314, 0.6189, 0.8942, 0.5781, 0.732, 0.06252, 0.797, 0.1097, 0.7228, 0.1403, 0.7321, 0.7971, 0.7226, 0.7143, 0.7911, 0.7456, 0.8727, 0.0237, 0.8727, 0.1097, 0.8006, 0.0685, 0.6322, 0.5841, 0.6322, 0.6686, 0.5628, 0.6242, 0.7709, 0.4119, 0.8285, 0.3731, 0.8285, 0.4596, 0.7595, 0.483, 0.7709, 0.4119, 0.8285, 0.4596, 0.5464, 0.8367, 0.6182, 0.8094, 0.6182, 0.8848, 0.6322, 0.6686, 0.5571, 0.7021, 0.5628, 0.6242, 0.2769, 0.06568, 0.2945, 0.1292, 0.2112, 0.1115, 0.6372, 0.4392, 0.6287, 0.5128, 0.5571, 0.4614, 0.2769, 0.06568, 0.2112, 0.1115, 0.2077, 0.03777, 0.2769, 0.06568, 0.2077, 0.03777, 0.2945, 0.001778, 0.4003, 0.5321, 0.3412, 0.5043, 0.4003, 0.4565, 0.6372, 0.4392, 0.5571, 0.4614, 0.5811, 0.3832, 0.4022, 0.1133, 0.3424, 0.1582, 0.352, 0.07769, 0.07107, 0.1566, 0.1319, 0.1754, 0.06668, 0.2255, 0.1507, 0.3413, 0.1355, 0.268, 0.2121, 0.2737, 0.5, 0.4497, 0.5366, 0.3872, 0.5536, 0.4787, 0.1355, 0.485, 0.1913, 0.4262, 0.1904, 0.5435, 0.4022, 0.1133, 0.352, 0.07769, 0.4346, 0.0531, 0.07107, 0.1566, 0.06668, 0.2255, 0.001775, 0.1722, 0.1507, 0.3413, 0.2121, 0.2737, 0.2169, 0.3668, 0.5, 0.4497, 0.5536, 0.4787, 0.4977, 0.5267, 0.4069, 0.2104, 0.4069, 0.3054, 0.3381, 0.2519, 0.07793, 0.442, 0.09968, 0.5127, 0.001775, 0.5003, 0.4105, 0.2905, 0.4777, 0.2495, 0.4469, 0.3365, 0.1303, 0.293, 0.1303, 0.3692, 0.0903, 0.3203, 0.3774, 0.3902, 0.318, 0.4231, 0.3261, 0.3581, 0.004897, 0.2941, 0.0903, 0.3203, 0.001775, 0.3663, 0.004897, 0.2941, 0.06313, 0.2588, 0.0903, 0.3203, 0.06313, 0.2588, 0.1303, 0.293, 0.0903, 0.3203, 0.0903, 0.3203, 0.04551, 0.4146, 0.001775, 0.3663, 0.0903, 0.3203, 0.1303, 0.3692, 0.04551, 0.4146, 0.1303, 0.3692, 0.09491, 0.4385, 0.04551, 0.4146, 0.4469, 0.3365, 0.5412, 0.2925, 0.4882, 0.3796, 0.4469, 0.3365, 0.4777, 0.2495, 0.5412, 0.2925, 0.4777, 0.2495, 0.5412, 0.2005, 0.5412, 0.2925, 0.2742, 0.2005, 0.3381, 0.2519, 0.2763, 0.3032, 0.001775, 0.5003, 0.09968, 0.5127, 0.002137, 0.5844, 0.09968, 0.5127, 0.09968, 0.5946, 0.002137, 0.5844, 0.3381, 0.2519, 0.3261, 0.3581, 0.2763, 0.3032, 0.3381, 0.2519, 0.4069, 0.3054, 0.3261, 0.3581, 0.4069, 0.3054, 0.3774, 0.3902, 0.3261, 0.3581, 0.4739, 0.02886, 0.5319, 0.001778, 0.5262, 0.06523, 0.4977, 0.5267, 0.5536, 0.4787, 0.5536, 0.5443, 0.1257, 0.2447, 0.1303, 0.293, 0.06313, 0.2588, 0.2169, 0.3668, 0.2687, 0.3065, 0.2706, 0.384, 0.2169, 0.3668, 0.2121, 0.2737, 0.2687, 0.3065, 0.2121, 0.2737, 0.2706, 0.2208, 0.2687, 0.3065, 0.4144, 0.2249, 0.4777, 0.2495, 0.4105, 0.2905, 0.3461, 0.558, 0.3461, 0.632, 0.2742, 0.5864, 0.3461, 0.632, 0.298, 0.6645, 0.2742, 0.5864, 0.4346, 0.0531, 0.3841, 0.008146, 0.455, 0.001778, 0.4346, 0.0531, 0.352, 0.07769, 0.3841, 0.008146, 0.352, 0.07769, 0.3069, 0.04316, 0.3841, 0.008146, 0.1904, 0.5435, 0.2601, 0.4645, 0.2601, 0.5644, 0.1904, 0.5435, 0.1913, 0.4262, 0.2601, 0.4645, 0.4586, 0.1223, 0.5262, 0.06523, 0.5319, 0.1503, 0.2547, 0.4226, 0.2169, 0.3668, 0.2706, 0.384, 0.2547, 0.4226, 0.1652, 0.4076, 0.2169, 0.3668, 0.1652, 0.4076, 0.1507, 0.3413, 0.2169, 0.3668, 0.2121, 0.2737, 0.1993, 0.2005, 0.2706, 0.2208, 0.2121, 0.2737, 0.1355, 0.268, 0.1993, 0.2005, 0.03094, 0.08303, 0.07107, 0.1566, 0.001775, 0.1722, 0.3461, 0.632, 0.3354, 0.7047, 0.298, 0.6645, 0.06668, 0.2255, 0.1319, 0.1754, 0.1319, 0.2412, 0.455, 0.118, 0.4022, 0.1133, 0.4346, 0.0531, 0.352, 0.07769, 0.2981, 0.1169, 0.3069, 0.04316, 0.352, 0.07769, 0.3424, 0.1582, 0.2981, 0.1169, 0.1417, 0.5534, 0.1355, 0.485, 0.1904, 0.5435, 0.4586, 0.1223, 0.4739, 0.02886, 0.5262, 0.06523, 0.4105, 0.5447, 0.4392, 0.4673, 0.4977, 0.5267, 0.4392, 0.4673, 0.5, 0.4497, 0.4977, 0.5267, 0.4658, 0.3832, 0.5366, 0.3872, 0.5, 0.4497, 0.4003, 0.4565, 0.3412, 0.5043, 0.3365, 0.4266, 0.3412, 0.5043, 0.2837, 0.4785, 0.3365, 0.4266, 0.3412, 0.5043, 0.2742, 0.5545, 0.2837, 0.4785, 0.07527, 0.001778, 0.114, 0.08606, 0.03094, 0.08303, 0.114, 0.08606, 0.07107, 0.1566, 0.03094, 0.08303, 0.114, 0.08606, 0.1319, 0.1754, 0.07107, 0.1566, 0.2077, 0.03777, 0.2112, 0.1115, 0.1355, 0.09117, 0.2112, 0.1115, 0.1486, 0.1462, 0.1355, 0.09117, 0.4392, 0.4673, 0.4658, 0.3832, 0.5, 0.4497, 0.5571, 0.4614, 0.6287, 0.5128, 0.5683, 0.5523, 0.6287, 0.5128, 0.6372, 0.5805, 0.5683, 0.5523, 0.4059, 0.1857, 0.3424, 0.1582, 0.4022, 0.1133, 0.2112, 0.1115, 0.2945, 0.1292, 0.2201, 0.1757, 0.2945, 0.1292, 0.2879, 0.1969, 0.2201, 0.1757, 0.992, 0.5388, 0.992, 0.5963, 0.9844, 0.599, 0.9821, 0.5429, 0.7802, 0.9659, 0.7823, 0.911, 0.791, 0.9129, 0.791, 0.9692, 0.113, 0.6972, 0.1203, 0.7559, 0.1118, 0.7538, 0.1032, 0.6976, 0.1161, 0.5049, 0.1214, 0.444, 0.1305, 0.442, 0.1272, 0.503, 0.6252, 0.8648, 0.6229, 0.8094, 0.6318, 0.8119, 0.6363, 0.8672, 0.378, 0.82, 0.3798, 0.7614, 0.3883, 0.758, 0.3879, 0.8179, 0.1231, 0.696, 0.1282, 0.7574, 0.1203, 0.7559, 0.113, 0.6972, 0.368, 0.8175, 0.3721, 0.7612, 0.3798, 0.7614, 0.378, 0.82, 0.9417, 0.09979, 0.9506, 0.09786, 0.9533, 0.156, 0.9449, 0.1551, 0.1694, 0.9931, 0.1606, 0.9915, 0.1609, 0.9382, 0.1694, 0.9386, 0.2669, 0.7105, 0.2595, 0.7129, 0.2508, 0.6595, 0.2586, 0.6583, 0.4007, 0.8207, 0.3918, 0.8218, 0.3977, 0.758, 0.4062, 0.7584, 0.9285, 0.6341, 0.9373, 0.6351, 0.9468, 0.6916, 0.9382, 0.692, 0.2317, 0.7193, 0.2229, 0.7183, 0.2304, 0.6585, 0.239, 0.6583, 0.157, 0.996, 0.1482, 0.996, 0.1484, 0.9382, 0.1568, 0.9397, 0.08898, 0.6925, 0.09787, 0.6946, 0.09395, 0.7563, 0.0854, 0.7566, 0.5328, 0.953, 0.526, 0.9509, 0.5251, 0.8872, 0.5328, 0.8869, 0.3628, 0.8828, 0.3543, 0.8821, 0.3539, 0.8101, 0.3628, 0.8082, 0.4007, 0.9784, 0.3922, 0.9773, 0.3918, 0.9092, 0.4007, 0.9067, 0.9367, 0.8028, 0.9451, 0.802, 0.9451, 0.8763, 0.9361, 0.8747, 0.526, 0.9509, 0.5176, 0.9513, 0.5161, 0.8875, 0.5251, 0.8872, 0.1362, 0.9389, 0.1446, 0.9382, 0.1446, 0.9977, 0.1355, 0.9982, 0.6919, 0.9012, 0.7005, 0.9003, 0.7005, 0.9727, 0.6917, 0.97, 0.9819, 0.3718, 0.9905, 0.3712, 0.9905, 0.4382, 0.9816, 0.4363, 0.9681, 0.894, 0.9773, 0.8943, 0.9773, 0.9853, 0.9724, 0.9845, 0.9681, 0.7827, 0.9755, 0.7772, 0.9755, 0.8902, 0.9705, 0.8905, 0.9559, 0.4831, 0.9475, 0.4847, 0.9513, 0.3726, 0.9559, 0.3712, 0.9475, 0.4847, 0.9393, 0.4807, 0.9468, 0.3724, 0.9513, 0.3726, 0.9824, 0.1254, 0.9747, 0.1203, 0.9776, 0.0237, 0.9824, 0.02505, 0.9754, 0.1425, 0.9838, 0.1401, 0.9838, 0.233, 0.9788, 0.2326, 0.9707, 0.5436, 0.9786, 0.5388, 0.9786, 0.6416, 0.9737, 0.6428, 0.9781, 0.4801, 0.9707, 0.4748, 0.9731, 0.3712, 0.9781, 0.3713, 0.2637, 0.5198, 0.2668, 0.4262, 0.2702, 0.4278, 0.2702, 0.5262, 0.8266, 0.9824, 0.8316, 0.8952, 0.8354, 0.8948, 0.8354, 0.9846, 0.9402, 0.7017, 0.943, 0.796, 0.94, 0.7971, 0.9347, 0.7071, 0.9468, 0.6955, 0.9468, 0.7953, 0.943, 0.796, 0.9402, 0.7017, 0.9678, 0.3604, 0.9727, 0.2609, 0.9761, 0.2619, 0.9761, 0.3622, 0.5364, 0.967, 0.5391, 0.8869, 0.5428, 0.8878, 0.5428, 0.9735, 0.86, 0.8948, 0.86, 0.9837, 0.8566, 0.985, 0.8515, 0.8973, 0.9797, 0.3538, 0.9822, 0.2609, 0.9859, 0.2619, 0.9876, 0.3538, 0.9641, 0.2434, 0.9568, 0.2419, 0.9636, 0.1403, 0.9675, 0.1401, 0.9672, 0.4826, 0.9595, 0.4775, 0.963, 0.3712, 0.9672, 0.3732, 0.9672, 0.6482, 0.9584, 0.6489, 0.9629, 0.5402, 0.9672, 0.5409, 0.979, 0.7809, 0.987, 0.7772, 0.987, 0.872, 0.9826, 0.8727, 0.355, 0.8913, 0.3637, 0.8889, 0.3637, 0.9829, 0.3595, 0.9843, 0.9718, 0.2482, 0.9641, 0.2434, 0.9675, 0.1401, 0.9718, 0.1414, 0.9584, 0.6489, 0.9503, 0.6466, 0.959, 0.5388, 0.9629, 0.5402, 0.9682, 0.6577, 0.9759, 0.6524, 0.9759, 0.7576, 0.9717, 0.7596, 0.4649, 0.9679, 0.4699, 0.8868, 0.4734, 0.8877, 0.4734, 0.9695, 0.5404, 0.08356, 0.5404, 0.1623, 0.5362, 0.1627, 0.5354, 0.0914, 0.9906, 0.4417, 0.9906, 0.5057, 0.9866, 0.5068, 0.9816, 0.4435, 0.9905, 0.8425, 0.9935, 0.7772, 0.9978, 0.7775, 0.9978, 0.8474, 0.4581, 0.9621, 0.4655, 0.8864, 0.4699, 0.8868, 0.4649, 0.9679, 0.754, 0.911, 0.754, 0.9875, 0.7501, 0.9867, 0.7463, 0.9158, 0.9974, 0.2609, 0.9974, 0.3257, 0.9932, 0.3261, 0.9911, 0.2665, 0.5354, 0.07233, 0.5363, 0.001778, 0.5406, 0.002036, 0.5406, 0.08, 0.6559, 0.9014, 0.6641, 0.9003, 0.6641, 0.9761, 0.6595, 0.9769, 0.264, 0.8765, 0.2703, 0.8708, 0.2703, 0.9618, 0.2657, 0.9624, 0.9173, 0.566, 0.909, 0.5665, 0.9157, 0.4866, 0.9201, 0.4868, 0.9919, 0.1101, 0.9859, 0.104, 0.9874, 0.0237, 0.9919, 0.02468, 0.9876, 0.9875, 0.9808, 0.9836, 0.983, 0.894, 0.9876, 0.8941, 0.9794, 0.6561, 0.9871, 0.6524, 0.9871, 0.7471, 0.9825, 0.7477, 0.6451, 0.9048, 0.6523, 0.9003, 0.6523, 0.9865, 0.6477, 0.9866, 0.9243, 0.5706, 0.9173, 0.566, 0.9201, 0.4868, 0.9243, 0.4881, 0.704, 0.9734, 0.7079, 0.9003, 0.7124, 0.9012, 0.7124, 0.975, 0.3793, 0.9837, 0.383, 0.9101, 0.3873, 0.9119, 0.3873, 0.987, 0.6761, 0.9003, 0.6761, 0.9755, 0.6715, 0.9764, 0.6677, 0.9021, 0.7767, 0.911, 0.7767, 0.9833, 0.7724, 0.9851, 0.7688, 0.9144, 0.7309, 0.911, 0.7309, 0.9835, 0.7264, 0.9845, 0.7226, 0.9128, 0.7575, 0.9826, 0.7611, 0.911, 0.7653, 0.9129, 0.7653, 0.9862, 0.03685, 0.9771, 0.04073, 0.9, 0.04529, 0.9008, 0.04529, 0.9785, 0.3758, 0.9101, 0.3758, 0.9869, 0.3716, 0.9885, 0.368, 0.9131, 0.02193, 0.9869, 0.02193, 0.9, 0.01819, 0.9, 0.01409, 0.9822, 0.848, 0.9826, 0.848, 0.8951, 0.8443, 0.8948, 0.8389, 0.9813, 0.02548, 0.9048, 0.02956, 0.9865, 0.0333, 0.9864, 0.0333, 0.9, 0.6881, 0.9745, 0.6881, 0.9004, 0.6844, 0.9003, 0.6796, 0.9711, 0.05714, 0.9792, 0.05714, 0.9, 0.05342, 0.9, 0.04884, 0.976, 0.001775, 0.9023, 0.006875, 0.98, 0.01054, 0.9804, 0.01054, 0.9, 0.06211, 0.9042, 0.06656, 0.9797, 0.07026, 0.9792, 0.07026, 0.9, 0.9503, 0.8979, 0.9557, 0.9771, 0.9594, 0.9767, 0.9594, 0.8966, 0.08366, 0.6027, 0.09787, 0.5981, 0.09787, 0.6946, 0.08898, 0.6925, 0.2557, 0.7935, 0.2425, 0.7873, 0.2507, 0.7141, 0.2595, 0.7129, 0.239, 0.7936, 0.2265, 0.8016, 0.2229, 0.7183, 0.2317, 0.7193, 0.9336, 0.5388, 0.9468, 0.5458, 0.9373, 0.6351, 0.9285, 0.6341, 0.4062, 0.8961, 0.3931, 0.9031, 0.3918, 0.8218, 0.4007, 0.8207, 0.2669, 0.7993, 0.2557, 0.7935, 0.2595, 0.7129, 0.2669, 0.7105, 0.1931, 0.879, 0.208, 0.8801, 0.208, 0.9687, 0.1989, 0.9668, 0.9386, 0.02492, 0.9533, 0.0237, 0.9506, 0.09786, 0.9417, 0.09979, 0.5428, 0.7873, 0.5285, 0.7841, 0.5343, 0.6828, 0.5428, 0.6814, 0.9712, 0.1365, 0.9568, 0.1324, 0.9626, 0.02387, 0.9712, 0.0237, 0.921, 0.482, 0.909, 0.483, 0.9145, 0.3712, 0.9213, 0.3729, 0.9103, 0.5786, 0.9249, 0.5786, 0.9249, 0.6898, 0.9168, 0.692, 0.9357, 0.483, 0.921, 0.482, 0.9213, 0.3729, 0.9297, 0.3734, 0.9503, 0.6564, 0.9647, 0.6524, 0.9647, 0.7737, 0.9561, 0.7734, 0.9503, 0.7815, 0.9646, 0.7772, 0.9646, 0.8931, 0.9561, 0.8922, 0.8978, 0.5781, 0.9103, 0.5786, 0.9168, 0.692, 0.9097, 0.6915, 0.375, 0.8999, 0.368, 0.8175, 0.378, 0.82, 0.3883, 0.9066, 0.1282, 0.6029, 0.1231, 0.696, 0.113, 0.6972, 0.1151, 0.6092, 0.1032, 0.5937, 0.107, 0.5035, 0.1161, 0.5049, 0.1163, 0.5993, 0.6218, 0.9479, 0.6252, 0.8648, 0.6363, 0.8672, 0.6363, 0.9496, 0.1163, 0.5993, 0.1161, 0.5049, 0.1272, 0.503, 0.1305, 0.598, 0.1151, 0.6092, 0.113, 0.6972, 0.1032, 0.6976, 0.1035, 0.6142, 0.9386, 0.2362, 0.9413, 0.1596, 0.9521, 0.1625, 0.9521, 0.2425, 0.3514, 0.8889, 0.3514, 0.967, 0.3412, 0.9666, 0.3381, 0.891, 0.8586, 0.5084, 0.9054, 0.4866, 0.9054, 0.551, 0.04473, 0.7146, 0.05413, 0.7712, 0.007194, 0.7579, 0.8586, 0.5084, 0.9054, 0.551, 0.8427, 0.5602, 0.05413, 0.7712, 0.07844, 0.8146, 0.001775, 0.8146, 0.05413, 0.7712, 0.001775, 0.8146, 0.007194, 0.7579, 0.4886, 0.7507, 0.5105, 0.7003, 0.5249, 0.742, 0.1446, 0.879, 0.1895, 0.9347, 0.1355, 0.9347, 0.1309, 0.8773, 0.07381, 0.8478, 0.1309, 0.8182, 0.2669, 0.568, 0.2669, 0.646, 0.2193, 0.5904, 0.875, 0.9364, 0.8688, 0.8799, 0.9065, 0.8875, 0.4886, 0.7507, 0.5249, 0.742, 0.5249, 0.7873, 0.9351, 0.08272, 0.8763, 0.08272, 0.9097, 0.0237, 0.2669, 0.646, 0.2138, 0.6547, 0.2193, 0.5904, 0.0952, 0.8146, 0.1097, 0.761, 0.1282, 0.8146, 0.875, 0.9364, 0.9065, 0.8875, 0.9065, 0.9565, 0.7641, 0.659, 0.7595, 0.6138, 0.8218, 0.6253, 0.8279, 0.6742, 0.7641, 0.659, 0.8218, 0.6253, 0.2605, 0.8708, 0.2605, 0.94, 0.2165, 0.9099, 0.1244, 0.9359, 0.07381, 0.9151, 0.1244, 0.8809, 0.7595, 0.6138, 0.8279, 0.5781, 0.8218, 0.6253, 0.8641, 0.1777, 0.8975, 0.1769, 0.8785, 0.2128, 0.9307, 0.1783, 0.8975, 0.1769, 0.9148, 0.1438, 0.9574, 0.3134, 0.9642, 0.3474, 0.9321, 0.335, 0.9574, 0.3134, 0.9321, 0.335, 0.9316, 0.2938, 0.9574, 0.3134, 0.9316, 0.2938, 0.9642, 0.2792, 0.9114, 0.9485, 0.9101, 0.9108, 0.9424, 0.934, 0.8652, 0.8071, 0.8652, 0.8412, 0.8285, 0.8157, 0.7557, 0.8849, 0.7688, 0.9074, 0.727, 0.9055, 0.8995, 0.7407, 0.8848, 0.7143, 0.9228, 0.7146, 0.2477, 0.8394, 0.2372, 0.8672, 0.2165, 0.8375, 0.8577, 0.8762, 0.8297, 0.8912, 0.8262, 0.8557, 0.4825, 0.8833, 0.4788, 0.8482, 0.5104, 0.8655, 0.7557, 0.8849, 0.727, 0.9055, 0.7226, 0.8758, 0.8995, 0.7407, 0.9228, 0.7146, 0.9298, 0.7516, 0.2477, 0.8394, 0.2165, 0.8375, 0.2361, 0.8082, 0.8142, 0.2274, 0.8296, 0.2054, 0.841, 0.2444, 0.5357, 0.8402, 0.512, 0.8225, 0.5373, 0.8071, 0.8873, 0.8367, 0.9124, 0.8427, 0.8889, 0.868, 0.8566, 0.3278, 0.8318, 0.3018, 0.8626, 0.2904, 0.3496, 0.607, 0.378, 0.5976, 0.3738, 0.6387, 0.3738, 0.6387, 0.4049, 0.6304, 0.4008, 0.6588, 0.3738, 0.6387, 0.378, 0.5976, 0.4049, 0.6304, 0.378, 0.5976, 0.4049, 0.5925, 0.4049, 0.6304, 0.8626, 0.2904, 0.8337, 0.2656, 0.8618, 0.2609, 0.8626, 0.2904, 0.8318, 0.3018, 0.8337, 0.2656, 0.8318, 0.3018, 0.8091, 0.283, 0.8337, 0.2656, 0.6094, 0.9455, 0.5834, 0.9412, 0.602, 0.9177, 0.8889, 0.868, 0.9124, 0.8427, 0.9142, 0.8763, 0.9124, 0.8427, 0.9325, 0.8487, 0.9142, 0.8763, 0.5834, 0.9412, 0.5812, 0.9052, 0.602, 0.9177, 0.5373, 0.8071, 0.512, 0.8225, 0.5051, 0.7909, 0.512, 0.8225, 0.4812, 0.8118, 0.5051, 0.7909, 0.5812, 0.9052, 0.6094, 0.8884, 0.602, 0.9177, 0.841, 0.2444, 0.8296, 0.2054, 0.8605, 0.2168, 0.8296, 0.2054, 0.8529, 0.1786, 0.8605, 0.2168, 0.3513, 0.5691, 0.378, 0.5976, 0.3496, 0.607, 0.3513, 0.5691, 0.3847, 0.558, 0.378, 0.5976, 0.3847, 0.558, 0.4049, 0.5925, 0.378, 0.5976, 0.8313, 0.347, 0.8318, 0.3018, 0.8566, 0.3278, 0.8313, 0.347, 0.8042, 0.3194, 0.8318, 0.3018, 0.8042, 0.3194, 0.8091, 0.283, 0.8318, 0.3018, 0.903, 0.8071, 0.9124, 0.8427, 0.8873, 0.8367, 0.903, 0.8071, 0.9325, 0.8132, 0.9124, 0.8427, 0.9325, 0.8132, 0.9325, 0.8487, 0.9124, 0.8427, 0.5104, 0.8655, 0.512, 0.8225, 0.5357, 0.8402, 0.5104, 0.8655, 0.4788, 0.8482, 0.512, 0.8225, 0.4788, 0.8482, 0.4812, 0.8118, 0.512, 0.8225, 0.8262, 0.8557, 0.7947, 0.8627, 0.7962, 0.8306, 0.7986, 0.1897, 0.8259, 0.1604, 0.8296, 0.2054, 0.8259, 0.1604, 0.8529, 0.1786, 0.8296, 0.2054, 0.8626, 0.3636, 0.8313, 0.347, 0.8566, 0.3278, 0.9298, 0.7873, 0.8977, 0.7744, 0.9298, 0.7516, 0.8977, 0.7744, 0.8995, 0.7407, 0.9298, 0.7516, 0.8688, 0.8115, 0.903, 0.8071, 0.8873, 0.8367, 0.7242, 0.8418, 0.7574, 0.8509, 0.7226, 0.8758, 0.7574, 0.8509, 0.7557, 0.8849, 0.7226, 0.8758, 0.5373, 0.8716, 0.5104, 0.8655, 0.5357, 0.8402, 0.8832, 0.3731, 0.8755, 0.4085, 0.8532, 0.3778, 0.8755, 0.4085, 0.8463, 0.4139, 0.8532, 0.3778, 0.8285, 0.8157, 0.8262, 0.8557, 0.7962, 0.8306, 0.8285, 0.8157, 0.8652, 0.8412, 0.8262, 0.8557, 0.8652, 0.8412, 0.8577, 0.8762, 0.8262, 0.8557, 0.8259, 0.1604, 0.8605, 0.1438, 0.8529, 0.1786, 0.9424, 0.934, 0.9101, 0.9108, 0.9424, 0.8945, 0.9101, 0.9108, 0.9124, 0.8799, 0.9424, 0.8945, 0.2706, 0.8575, 0.2372, 0.8672, 0.2477, 0.8394, 0.9642, 0.2792, 0.9316, 0.2938, 0.9357, 0.2609, 0.8708, 0.7498, 0.8995, 0.7407, 0.8977, 0.7744, 0.8708, 0.7498, 0.8848, 0.7143, 0.8995, 0.7407, 0.7865, 0.8306, 0.7865, 0.8698, 0.7574, 0.8509, 0.7865, 0.8698, 0.7557, 0.8849, 0.7574, 0.8509, 0.9018, 0.4394, 0.8755, 0.4085, 0.9018, 0.4043, 0.9018, 0.4394, 0.8662, 0.4463, 0.8755, 0.4085, 0.8662, 0.4463, 0.8463, 0.4139, 0.8755, 0.4085, 0.2706, 0.8191, 0.2706, 0.8575, 0.2477, 0.8394, 0.9148, 0.1438, 0.8975, 0.1769, 0.8765, 0.1449, 0.8975, 0.1769, 0.8641, 0.1777, 0.8765, 0.1449, 0.8662, 0.4463, 0.832, 0.4413, 0.8463, 0.4139, 0.8785, 0.2128, 0.8975, 0.1769, 0.9177, 0.2128, 0.8975, 0.1769, 0.9307, 0.1783, 0.9177, 0.2128, 0.7405, 0.9435, 0.7359, 0.9434, 0.7405, 0.9135, 0.7427, 0.911, 0.9917, 0.1712, 0.9874, 0.1654, 0.9917, 0.1401, 0.9949, 0.1404, 0.8163, 0.9329, 0.8195, 0.9325, 0.823, 0.9659, 0.8204, 0.9658, 0.9952, 0.6815, 0.9917, 0.6809, 0.9969, 0.6524, 0.9982, 0.6551, 0.8134, 0.9373, 0.8163, 0.9329, 0.8204, 0.9658, 0.8179, 0.966, 0.1762, 0.9614, 0.173, 0.9611, 0.177, 0.9382, 0.1801, 0.9387, 0.8009, 0.942, 0.8052, 0.9417, 0.8067, 0.9731, 0.8044, 0.9735, 0.4038, 0.4271, 0.4067, 0.4266, 0.4067, 0.4582, 0.4041, 0.4581, 0.7947, 0.9049, 0.7991, 0.8976, 0.8009, 0.942, 0.7984, 0.943, 0.7991, 0.8976, 0.8067, 0.8948, 0.8052, 0.9417, 0.8009, 0.942, 0.1801, 0.9977, 0.1739, 0.9932, 0.173, 0.9611, 0.1762, 0.9614, 0.8103, 0.9042, 0.8176, 0.9009, 0.8163, 0.9329, 0.8134, 0.9373, 0.9982, 0.7193, 0.9907, 0.7153, 0.9917, 0.6809, 0.9952, 0.6815, 0.8176, 0.9009, 0.823, 0.8948, 0.8195, 0.9325, 0.8163, 0.9329, 0.9949, 0.2098, 0.9899, 0.2028, 0.9874, 0.1654, 0.9917, 0.1712, 0.7427, 0.9843, 0.7344, 0.9823, 0.7359, 0.9434, 0.7405, 0.9435, 0.4934, 0.9453, 0.4967, 0.9278, 0.5126, 0.94, 0.498, 0.905, 0.4967, 0.9278, 0.4817, 0.9075, 0.8681, 0.4498, 0.8681, 0.4692, 0.8521, 0.458, 0.8477, 0.4685, 0.8348, 0.4803, 0.832, 0.4609, 0.8477, 0.4685, 0.832, 0.4609, 0.8477, 0.4498, 0.498, 0.905, 0.4817, 0.9075, 0.4884, 0.8869, 0.4391, 0.9267, 0.422, 0.9277, 0.4285, 0.9092, 0.3003, 0.9195, 0.2867, 0.9341, 0.2878, 0.9051, 0.5776, 0.9238, 0.5622, 0.9224, 0.5702, 0.9023, 0.3221, 0.9228, 0.3345, 0.9085, 0.3345, 0.9328, 0.5088, 0.1914, 0.5093, 0.1707, 0.5224, 0.1832, 0.4391, 0.9267, 0.4285, 0.9092, 0.4486, 0.906, 0.3003, 0.9195, 0.2878, 0.9051, 0.3028, 0.899, 0.9068, 0.1046, 0.9108, 0.1269, 0.8932, 0.1188, 0.8905, 0.2529, 0.8761, 0.2417, 0.8914, 0.2322, 0.8103, 0.694, 0.794, 0.7007, 0.7958, 0.6813, 0.7595, 0.6929, 0.7656, 0.6777, 0.7761, 0.6946, 0.876, 0.7046, 0.8639, 0.708, 0.8669, 0.6908, 0.8914, 0.6767, 0.8844, 0.6905, 0.8762, 0.6741, 0.8465, 0.6631, 0.8603, 0.6707, 0.8468, 0.6786, 0.8468, 0.6786, 0.8603, 0.6903, 0.8468, 0.6962, 0.8468, 0.6786, 0.8603, 0.6707, 0.8603, 0.6903, 0.8862, 0.6631, 0.8914, 0.6767, 0.8762, 0.6741, 0.8603, 0.6903, 0.8553, 0.708, 0.8468, 0.6962, 0.8762, 0.6741, 0.8844, 0.6905, 0.8669, 0.6908, 0.8844, 0.6905, 0.876, 0.7046, 0.8669, 0.6908, 0.7818, 0.7091, 0.7761, 0.6946, 0.7904, 0.6951, 0.7818, 0.7091, 0.7633, 0.7091, 0.7761, 0.6946, 0.7633, 0.7091, 0.7595, 0.6929, 0.7761, 0.6946, 0.7761, 0.6946, 0.7852, 0.6789, 0.7904, 0.6951, 0.7761, 0.6946, 0.7656, 0.6777, 0.7852, 0.6789, 0.8149, 0.6777, 0.8103, 0.694, 0.7958, 0.6813, 0.832, 0.6889, 0.8468, 0.6786, 0.8468, 0.6962, 0.832, 0.6889, 0.8314, 0.6695, 0.8468, 0.6786, 0.8314, 0.6695, 0.8465, 0.6631, 0.8468, 0.6786, 0.8914, 0.2322, 0.8763, 0.221, 0.8914, 0.2163, 0.8914, 0.2322, 0.8761, 0.2417, 0.8763, 0.221, 0.8761, 0.2417, 0.8641, 0.2289, 0.8763, 0.221, 0.8932, 0.1188, 0.8965, 0.14, 0.8813, 0.1314, 0.8932, 0.1188, 0.9108, 0.1269, 0.8965, 0.14, 0.8914, 0.7074, 0.876, 0.7046, 0.8844, 0.6905, 0.5535, 0.9001, 0.5475, 0.889, 0.5612, 0.8884, 0.3028, 0.899, 0.2878, 0.9051, 0.2899, 0.8889, 0.2878, 0.9051, 0.275, 0.8969, 0.2899, 0.8889, 0.4486, 0.906, 0.4381, 0.887, 0.4545, 0.8864, 0.4486, 0.906, 0.4285, 0.9092, 0.4381, 0.887, 0.4285, 0.9092, 0.4206, 0.8902, 0.4381, 0.887, 0.8149, 0.7101, 0.794, 0.7007, 0.8103, 0.694, 0.5224, 0.1832, 0.5093, 0.1707, 0.5224, 0.1601, 0.5093, 0.1707, 0.5072, 0.1538, 0.5224, 0.1601, 0.8763, 0.1134, 0.8932, 0.1188, 0.8813, 0.1314, 0.8763, 0.1134, 0.8923, 0.09468, 0.8932, 0.1188, 0.8923, 0.09468, 0.9068, 0.1046, 0.8932, 0.1188, 0.5702, 0.9023, 0.5535, 0.9001, 0.5612, 0.8884, 0.5702, 0.9023, 0.5622, 0.9224, 0.5535, 0.9001, 0.5622, 0.9224, 0.5464, 0.9205, 0.5535, 0.9001, 0.2878, 0.9051, 0.2742, 0.9189, 0.275, 0.8969, 0.2878, 0.9051, 0.2867, 0.9341, 0.2742, 0.9189, 0.4545, 0.9256, 0.4391, 0.9267, 0.4486, 0.906, 0.4285, 0.9092, 0.4105, 0.9039, 0.4206, 0.8902, 0.4285, 0.9092, 0.422, 0.9277, 0.4105, 0.9039, 0.5126, 0.9198, 0.498, 0.905, 0.5066, 0.894, 0.5093, 0.1707, 0.4935, 0.162, 0.5072, 0.1538, 0.5093, 0.1707, 0.4938, 0.1836, 0.4935, 0.162, 0.3064, 0.9243, 0.3221, 0.9228, 0.3183, 0.9421, 0.3175, 0.9017, 0.3345, 0.9085, 0.3221, 0.9228, 0.3175, 0.9017, 0.3308, 0.8889, 0.3345, 0.9085, 0.9108, 0.08627, 0.9068, 0.1046, 0.8923, 0.09468, 0.5723, 0.9431, 0.5622, 0.9224, 0.5776, 0.9238, 0.5723, 0.9431, 0.5515, 0.9431, 0.5622, 0.9224, 0.5515, 0.9431, 0.5464, 0.9205, 0.5622, 0.9224, 0.3028, 0.9421, 0.2867, 0.9341, 0.3003, 0.9195, 0.8521, 0.458, 0.8681, 0.4692, 0.8513, 0.4779, 0.5381, 0.1914, 0.5259, 0.1822, 0.5381, 0.1727, 0.3064, 0.9243, 0.3175, 0.9017, 0.3221, 0.9228, 0.4817, 0.9075, 0.4967, 0.9278, 0.4788, 0.9331, 0.4967, 0.9278, 0.4934, 0.9453, 0.4788, 0.9331, 0.4386, 0.9405, 0.422, 0.9277, 0.4391, 0.9267, 0.5126, 0.94, 0.4967, 0.9278, 0.5126, 0.9198, 0.4967, 0.9278, 0.498, 0.905, 0.5126, 0.9198])
me_tree_mesh.materials.append(mat_tree_material)
me_tree_mesh.use_remesh_preserve_volume = False
me_tree_mesh.use_remesh_preserve_attributes = False
me_tree_mesh.use_mirror_vertex_groups = False
me_tree_mesh.use_paint_bone_selection = False
me_tree_mesh.use_paint_mask = True
me_tree_mesh.update()

# ---- objects
ob_tree = bpy.data.objects.new('Tree', me_tree_mesh)
ob_sun = bpy.data.objects.new('Sun', light_sun)

# ---- transforms, parenting, visibility, modifiers, constraints
ob_tree.location = (0.0, 0.0, 0.0)
ob_tree.lineart.crease_threshold = 0.0
ob_sun.location = (0.0, 0.0, 10.0)
ob_sun.rotation_euler = (0.3321, -0.1834, 2.226)
ob_sun.lineart.crease_threshold = 0.0

# ---- collection membership
col_collection.objects.link(ob_tree)
col_collection.objects.link(ob_sun)

# ---- scene / render settings (as saved in the file)
scene.frame_start = 1; scene.frame_end = 250; scene.frame_set(0)
scene.render.engine = 'BLENDER_EEVEE_NEXT'
scene.render.motion_blur_shutter = 1.0
scene.cycles.use_denoising = False
scene.cycles.samples = 128
scene.cycles.sampling_pattern = 'TABULATED_SOBOL'
scene.cycles.use_adaptive_sampling = False
scene.cycles.use_light_tree = False
scene.view_settings.view_transform = 'Raw'
bpy.context.view_layer.update()

# ---- added for rendering (the .blend has no active camera): camera
cam_auto = bpy.data.cameras.new('AutoCamera')
cam_auto.lens = 50.0
cam_auto.sensor_width = 36.0
cam_auto.clip_end = 1000.0
ob_auto_camera = bpy.data.objects.new('AutoCamera', cam_auto)
scene.collection.objects.link(ob_auto_camera)
ob_auto_camera.location = (5.30235, -6.24447, 6.48442)
ob_auto_camera.rotation_euler = (1.09748, -7.21219e-08, 0.694738)
scene.camera = ob_auto_camera
bpy.context.view_layer.update()
